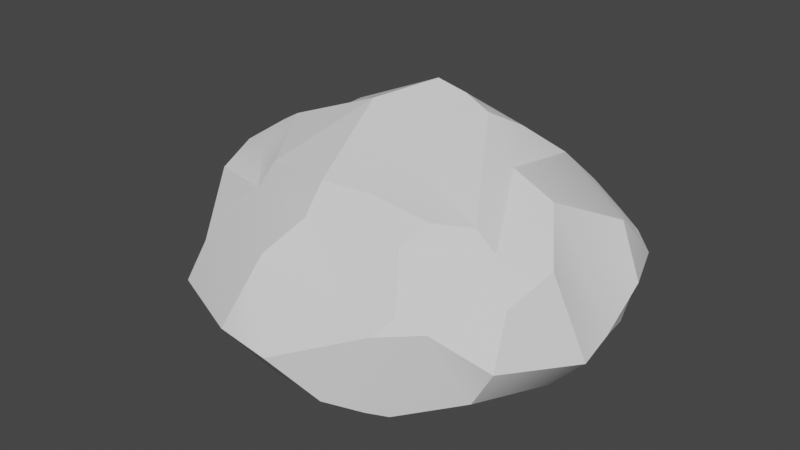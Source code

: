 # Source: stonesmall00.blend  (saved by Blender 3.4.6; exported with 4.5.12 LTS)
import bpy
from mathutils import Matrix  # noqa: F401  (used for matrix-valued properties, if any)

bpy.ops.wm.read_factory_settings(use_empty=True)
scene = bpy.context.scene
scene.name = 'Scene'

# ---- collections
col_collection = bpy.data.collections.new('Collection'); scene.collection.children.link(col_collection)

# ---- world
world_world = bpy.data.worlds.new('World'); scene.world = world_world
world_world.use_nodes = True; world_world.node_tree.nodes.clear()
_N = world_world.node_tree.nodes; _L = world_world.node_tree.links
n0 = _N.new('ShaderNodeOutputWorld'); n0.name = 'World Output'; n0.location = (300, 300)
n1 = _N.new('ShaderNodeBackground'); n1.name = 'Background'; n1.location = (10, 300)
n1.inputs[0].default_value = (0.05088, 0.05088, 0.05088, 1.0)
_L.new(n1.outputs[0], n0.inputs[0])
n0.is_active_output = True
world_world.color = (0.05088, 0.05088, 0.05088)
world_world.use_sun_shadow = False
world_world.sun_shadow_jitter_overblur = 0.0

# ---- meshes
me_cube_030 = bpy.data.meshes.new('Cube.030')
me_cube_030.from_pydata([(-0.1316, 0.02478, -0.01047), (-0.1044, 0.01633, 0.02081), (-0.1079, 0.02248, 0.02601), (-0.1147, 0.003253, -0.01679), (-0.07297, 0.004215, 0.03803), (-0.08597, 0.0263, 0.05484), (-0.03179, -0.01401, 0.04531), (-0.03172, 0.02985, 0.07968), (-0.07302, 0.000134, 0.02089), (-0.08309, 0.04773, 0.04174), (-0.06664, -0.01489, -0.01653), (-0.02473, -0.01643, 0.01917), (-0.03225, -0.01672, -0.01793), (-0.1241, 0.0539, -0.03341), (-0.09307, 0.07768, 0.01741), (-0.1018, 0.08298, -0.009821), (-0.08663, 0.09446, -0.02242), (-0.02462, 0.06435, 0.05622), (-0.0617, 0.07627, 0.02242), (-0.05504, 0.0913, 0.01592), (-0.08011, 0.08709, 0.0005076), (-0.07853, 0.09939, -0.02535), (-0.01334, 0.08019, 0.03697), (-0.01151, 0.09672, 0.0262), (-0.02796, 0.1189, -0.03117), (-0.09395, 0.004126, -0.05404), (-0.1219, 0.03719, -0.04754), (-0.0891, 0.000396, -0.07025), (-0.1052, 0.02979, -0.09163), (-0.06431, -0.005077, -0.05226), (-0.06499, -0.001736, -0.09592), (-0.08301, 0.03016, -0.1096), (-0.02864, -0.01784, -0.05238), (-0.02265, -0.007787, -0.07859), (-0.04385, 0.002287, -0.1158), (-0.05146, 0.02704, -0.1372), (-0.01396, -0.002053, -0.107), (-0.02449, 0.03319, -0.1357), (-0.1232, 0.04841, -0.04709), (-0.08257, 0.08941, -0.04337), (-0.1097, 0.06963, -0.089), (-0.1005, 0.07762, -0.08535), (-0.07584, 0.09432, -0.05423), (-0.07855, 0.06294, -0.1044), (-0.09123, 0.08628, -0.0917), (-0.008054, 0.1264, -0.0605), (-0.03733, 0.1122, -0.07199), (-0.06653, 0.0658, -0.1138), (-0.06329, 0.07863, -0.1096), (-0.02003, 0.07745, -0.1135), (-0.03119, 0.08987, -0.1179), (0.02305, 0.005287, 0.06816), (0.002579, 0.02954, 0.08435), (0.04124, 0.0007474, 0.05688), (0.0453, 0.04508, 0.05705), (0.01666, -0.01561, 0.02358), (0.019, -0.02222, -0.009461), (0.04819, -0.004455, 0.04652), (0.0645, 0.04507, 0.03886), (0.04552, -0.01535, -0.008151), (0.0821, 0.007807, 0.02669), (0.09505, 0.03071, 0.02818), (0.09169, -0.005701, -0.02654), (0.1161, 0.02199, -0.01852), (0.01076, 0.05553, 0.04834), (0.05137, 0.05225, 0.04576), (0.007607, 0.07854, 0.03326), (0.01236, 0.09465, 0.01881), (0.01107, 0.1044, -0.01448), (0.03975, 0.07858, 0.02926), (0.04603, 0.08816, 0.01527), (0.07301, 0.07307, -0.001923), (0.0618, 0.08393, -0.001077), (0.08932, 0.05509, 0.01115), (0.09638, 0.06648, -0.01602), (0.01425, -0.01998, -0.04466), (0.01604, -0.01324, -0.08113), (0.04971, -0.01056, -0.05207), (0.05196, -0.01273, -0.07936), (0.007436, 0.001614, -0.111), (0.006481, 0.03135, -0.1358), (0.05534, 0.003279, -0.1139), (0.05464, 0.02145, -0.1414), (0.0971, -0.001084, -0.0547), (0.1133, 0.02491, -0.04357), (0.09559, 0.002969, -0.09071), (0.09601, 0.03561, -0.1147), (0.113, 0.04217, -0.07154), (0.0719, 0.009382, -0.1124), (0.08202, 0.03964, -0.1273), (0.0105, 0.1223, -0.06055), (0.02689, 0.08346, -0.1053), (0.01896, 0.09515, -0.09921), (0.05261, 0.09771, -0.04408), (0.0297, 0.1186, -0.05325), (0.04872, 0.08678, -0.09935), (0.03988, 0.1089, -0.06987), (0.02089, 0.05823, -0.1311), (-0.003719, 0.0909, -0.113), (0.04945, 0.05916, -0.1325), (0.07864, 0.08785, -0.04122), (0.09848, 0.07087, -0.07649), (0.1051, 0.02998, -0.07728), (0.07321, 0.05253, -0.1209)], [], [(1, 0, 3), (4, 7, 5), (10, 11, 8), (83, 102, 84), (3, 8, 1), (8, 6, 4), (1, 8, 4), (5, 9, 2), (19, 20, 18), (22, 19, 18), (24, 19, 23), (20, 16, 15), (20, 14, 18), (25, 28, 27), (29, 33, 32), (37, 34, 35), (31, 27, 28), (27, 29, 25), (31, 34, 30), (34, 33, 30), (38, 41, 40), (46, 42, 45), (48, 49, 47), (41, 43, 40), (42, 41, 39), (43, 48, 47), (46, 48, 44), (51, 54, 52), (55, 59, 57), (63, 60, 62), (60, 58, 57), (59, 60, 57), (58, 53, 57), (55, 53, 51), (71, 70, 69), (69, 67, 66), (70, 68, 67), (73, 71, 69), (69, 64, 65), (76, 77, 75), (82, 79, 80), (85, 86, 102), (102, 86, 87), (78, 83, 77), (82, 88, 81), (76, 81, 78), (88, 86, 85), (78, 88, 85), (96, 94, 93), (92, 95, 91), (96, 90, 94), (84, 102, 87), (100, 95, 93), (98, 91, 97), (99, 91, 95), (103, 95, 101), (6, 52, 7), (11, 56, 55), (6, 55, 51), (66, 23, 22), (68, 23, 67), (64, 22, 17), (33, 75, 32), (80, 36, 37), (36, 76, 33), (92, 45, 90), (98, 97, 49), (98, 46, 92), (3, 26, 25), (13, 26, 0), (29, 12, 10), (25, 10, 3), (75, 59, 56), (84, 62, 83), (77, 62, 59), (15, 16, 39), (15, 38, 13), (24, 42, 21), (21, 39, 16), (93, 72, 71), (94, 68, 72), (100, 71, 74), (14, 0, 2), (0, 15, 13), (18, 17, 22), (2, 9, 18), (38, 28, 26), (1, 5, 2), (47, 37, 35), (31, 47, 35), (43, 28, 40), (54, 64, 52), (63, 73, 61), (58, 65, 54), (58, 73, 69), (97, 82, 80), (87, 100, 84), (101, 87, 86), (103, 86, 89), (103, 82, 99), (84, 74, 63), (52, 17, 7), (49, 80, 37), (12, 75, 56), (68, 45, 24), (95, 96, 93), (9, 7, 17), (14, 2, 18), (38, 15, 39), (50, 98, 49), (1, 2, 0), (4, 6, 7), (10, 12, 11), (83, 85, 102), (3, 10, 8), (8, 11, 6), (19, 21, 20), (22, 23, 19), (24, 21, 19), (20, 21, 16), (20, 15, 14), (25, 26, 28), (29, 30, 33), (37, 36, 34), (31, 30, 27), (27, 30, 29), (31, 35, 34), (34, 36, 33), (38, 39, 41), (46, 44, 42), (48, 50, 49), (41, 44, 43), (42, 44, 41), (43, 44, 48), (46, 50, 48), (51, 53, 54), (55, 56, 59), (63, 61, 60), (60, 61, 58), (59, 62, 60), (58, 54, 53), (55, 57, 53), (71, 72, 70), (69, 70, 67), (70, 72, 68), (73, 74, 71), (69, 66, 64), (76, 78, 77), (82, 81, 79), (78, 85, 83), (82, 89, 88), (76, 79, 81), (88, 89, 86), (78, 81, 88), (92, 96, 95), (96, 92, 90), (100, 101, 95), (98, 92, 91), (99, 97, 91), (103, 99, 95), (6, 51, 52), (11, 12, 56), (6, 11, 55), (66, 67, 23), (68, 24, 23), (64, 66, 22), (33, 76, 75), (80, 79, 36), (36, 79, 76), (92, 46, 45), (98, 50, 46), (3, 0, 26), (13, 38, 26), (29, 32, 12), (25, 29, 10), (75, 77, 59), (84, 63, 62), (77, 83, 62), (24, 45, 42), (21, 42, 39), (93, 94, 72), (94, 90, 68), (100, 93, 71), (14, 15, 0), (18, 9, 17), (38, 40, 28), (1, 4, 5), (47, 49, 37), (31, 43, 47), (43, 31, 28), (54, 65, 64), (63, 74, 73), (58, 69, 65), (58, 61, 73), (97, 99, 82), (87, 101, 100), (103, 101, 86), (103, 89, 82), (84, 100, 74), (52, 64, 17), (49, 97, 80), (12, 32, 75), (68, 90, 45), (9, 5, 7)])
me_cube_030.polygons.foreach_set('use_smooth', [True] * 204)
_k = set([(0, 2), (0, 3), (0, 13), (0, 26), (1, 2), (1, 3), (1, 4), (2, 5), (2, 9), (2, 14), (2, 18), (3, 10), (3, 25), (4, 6), (5, 7), (5, 9), (6, 11), (6, 51), (7, 17), (7, 52), (9, 18), (10, 12), (11, 12), (11, 55), (12, 32), (12, 56), (13, 15), (13, 38), (14, 15), (14, 18), (15, 16), (16, 21), (16, 39), (17, 22), (18, 19), (18, 20), (19, 21), (19, 23), (19, 24), (20, 21), (21, 24), (21, 42), (22, 23), (23, 24), (23, 67), (24, 45), (25, 27), (26, 28), (27, 28), (27, 30), (28, 31), (28, 40), (30, 34), (31, 35), (32, 33), (33, 36), (33, 76), (34, 35), (34, 36), (35, 37), (35, 47), (36, 79), (37, 80), (38, 40), (39, 41), (40, 41), (41, 44), (42, 44), (44, 46), (44, 48), (45, 46), (45, 90), (47, 48), (47, 49), (48, 50), (49, 50), (49, 97), (49, 98), (50, 98), (51, 52), (51, 53), (52, 54), (53, 57), (54, 58), (54, 65), (55, 57), (56, 59), (57, 60), (58, 61), (59, 62), (60, 61), (60, 62), (61, 63), (61, 73), (62, 83), (63, 73), (63, 74), (63, 84), (65, 69), (67, 70), (68, 72), (69, 70), (69, 71), (70, 71), (70, 72), (71, 72), (71, 74), (71, 93), (72, 94), (73, 74), (74, 100), (76, 78), (78, 85), (79, 81), (80, 82), (80, 97), (81, 82), (81, 88), (82, 89), (82, 99), (82, 103), (83, 85), (84, 87), (85, 86), (85, 88), (86, 87), (86, 89), (87, 101), (88, 89), (89, 103), (90, 94), (92, 96), (92, 98), (93, 95), (93, 100), (94, 96), (95, 96), (95, 99), (97, 98), (97, 99), (99, 103), (100, 101)])
me_cube_030.attributes.new('sharp_edge', 'BOOLEAN', 'EDGE').data.foreach_set('value', [ (min(e.vertices), max(e.vertices)) in _k for e in me_cube_030.edges])
_uv = me_cube_030.uv_layers.new(name='Default')
_uv.uv.foreach_set('vector', [0.567, 0.3022, 0.5222, 0.3409, 0.5147, 0.307, 0.5865, 0.2573, 0.6573, 0.2045, 0.6186, 0.2801, 0.5128, 0.2466, 0.5552, 0.1951, 0.5638, 0.2578, 0.4646, 0.04402, 0.4278, 0.009246, 0.4765, 0.003906, 0.5147, 0.307, 0.5638, 0.2578, 0.567, 0.3022, 0.5638, 0.2578, 0.5879, 0.2027, 0.5865, 0.2573, 0.567, 0.3022, 0.5638, 0.2578, 0.5865, 0.2573, 0.2627, 0.4858, 0.283, 0.5099, 0.2362, 0.5258, 0.3452, 0.5499, 0.3203, 0.5776, 0.3266, 0.5369, 0.3788, 0.4999, 0.3452, 0.5499, 0.3266, 0.5369, 0.4072, 0.5983, 0.3452, 0.5499, 0.3916, 0.5207, 0.8055, 0.2204, 0.7816, 0.2406, 0.775, 0.2113, 0.3203, 0.5776, 0.2973, 0.563, 0.3266, 0.5369, 0.4637, 0.2869, 0.4089, 0.3124, 0.4435, 0.2779, 0.4664, 0.2473, 0.4309, 0.1938, 0.4662, 0.2006, 0.3371, 0.1993, 0.3847, 0.2219, 0.3462, 0.2367, 0.3799, 0.2849, 0.4435, 0.2779, 0.4089, 0.3124, 0.4435, 0.2779, 0.4664, 0.2473, 0.4637, 0.2869, 0.3799, 0.2849, 0.3847, 0.2219, 0.4118, 0.2471, 0.3847, 0.2219, 0.4309, 0.1938, 0.4118, 0.2471, 0.7028, 0.2115, 0.7068, 0.2749, 0.6941, 0.2681, 0.7717, 0.3351, 0.7587, 0.2763, 0.8058, 0.3624, 0.6991, 0.3273, 0.7048, 0.3803, 0.681, 0.326, 0.7068, 0.2749, 0.6791, 0.3066, 0.6941, 0.2681, 0.7587, 0.2763, 0.7068, 0.2749, 0.7615, 0.2587, 0.6791, 0.3066, 0.6991, 0.3273, 0.681, 0.326, 0.7717, 0.3351, 0.6991, 0.3273, 0.7109, 0.29, 0.6182, 0.1355, 0.6467, 0.08236, 0.6573, 0.1557, 0.5591, 0.1447, 0.5207, 0.1088, 0.5888, 0.105, 0.513, 0.005938, 0.5695, 0.05827, 0.4993, 0.05096, 0.5695, 0.05827, 0.6257, 0.05201, 0.5888, 0.105, 0.5207, 0.1088, 0.5695, 0.05827, 0.5888, 0.105, 0.6257, 0.05201, 0.6032, 0.1132, 0.5888, 0.105, 0.5591, 0.1447, 0.6032, 0.1132, 0.6182, 0.1355, 0.4983, 0.4832, 0.4561, 0.4932, 0.4418, 0.477, 0.4418, 0.477, 0.4203, 0.5134, 0.404, 0.4903, 0.4561, 0.4932, 0.4407, 0.5522, 0.4203, 0.5134, 0.5084, 0.4498, 0.4983, 0.4832, 0.4418, 0.477, 0.4418, 0.477, 0.3955, 0.4565, 0.4444, 0.4361, 0.4292, 0.1455, 0.4663, 0.1035, 0.4752, 0.1481, 0.3444, 0.08983, 0.3865, 0.1557, 0.3376, 0.157, 0.4201, 0.04641, 0.3755, 0.02684, 0.4278, 0.009246, 0.6266, 0.4934, 0.6536, 0.535, 0.608, 0.4987, 0.4325, 0.1016, 0.4646, 0.04402, 0.4663, 0.1035, 0.3444, 0.08983, 0.3881, 0.07074, 0.3857, 0.09352, 0.4292, 0.1455, 0.3857, 0.09352, 0.4325, 0.1016, 0.3881, 0.07074, 0.3755, 0.02684, 0.4201, 0.04641, 0.4325, 0.1016, 0.3881, 0.07074, 0.4201, 0.04641, 0.5144, 0.5892, 0.4875, 0.5861, 0.508, 0.5504, 0.7533, 0.4161, 0.7563, 0.4567, 0.7409, 0.432, 0.7998, 0.4308, 0.8087, 0.3875, 0.8206, 0.4116, 0.5949, 0.4594, 0.6266, 0.4934, 0.608, 0.4987, 0.5323, 0.5241, 0.5611, 0.5992, 0.508, 0.5504, 0.7284, 0.3942, 0.7409, 0.432, 0.6929, 0.4369, 0.7037, 0.4701, 0.7409, 0.432, 0.7563, 0.4567, 0.7148, 0.5018, 0.7563, 0.4567, 0.7791, 0.5256, 0.5879, 0.2027, 0.6573, 0.1557, 0.6573, 0.2045, 0.5552, 0.1951, 0.5183, 0.1422, 0.5591, 0.1447, 0.5879, 0.2027, 0.5591, 0.1447, 0.6182, 0.1355, 0.404, 0.4903, 0.3916, 0.5207, 0.3788, 0.4999, 0.4407, 0.5522, 0.3916, 0.5207, 0.4203, 0.5134, 0.3955, 0.4565, 0.3788, 0.4999, 0.3535, 0.4769, 0.4309, 0.1938, 0.4752, 0.1481, 0.4662, 0.2006, 0.3376, 0.157, 0.3938, 0.1832, 0.3371, 0.1993, 0.3938, 0.1832, 0.4292, 0.1455, 0.4309, 0.1938, 0.7533, 0.4161, 0.8058, 0.3624, 0.8087, 0.3875, 0.7284, 0.3942, 0.6929, 0.4369, 0.7048, 0.3803, 0.7284, 0.3942, 0.7717, 0.3351, 0.7533, 0.4161, 0.5147, 0.307, 0.4678, 0.3416, 0.4637, 0.2869, 0.7185, 0.2017, 0.6901, 0.2049, 0.7089, 0.1545, 0.4664, 0.2473, 0.5092, 0.2052, 0.5128, 0.2466, 0.4637, 0.2869, 0.5128, 0.2466, 0.5147, 0.307, 0.4752, 0.1481, 0.5207, 0.1088, 0.5183, 0.1422, 0.4765, 0.003906, 0.4993, 0.05096, 0.4646, 0.04402, 0.4663, 0.1035, 0.4993, 0.05096, 0.5207, 0.1088, 0.775, 0.2113, 0.7816, 0.2406, 0.7615, 0.2587, 0.775, 0.2113, 0.7028, 0.2115, 0.7185, 0.2017, 0.8206, 0.3167, 0.7587, 0.2763, 0.7873, 0.2527, 0.7873, 0.2527, 0.7615, 0.2587, 0.7816, 0.2406, 0.508, 0.5504, 0.4841, 0.4968, 0.4983, 0.4832, 0.4875, 0.5861, 0.4407, 0.5522, 0.4841, 0.4968, 0.5323, 0.5241, 0.4983, 0.4832, 0.5322, 0.4782, 0.2973, 0.563, 0.2104, 0.5759, 0.2362, 0.5258, 0.7089, 0.1545, 0.775, 0.2113, 0.7185, 0.2017, 0.3266, 0.5369, 0.3535, 0.4769, 0.3788, 0.4999, 0.2362, 0.5258, 0.283, 0.5099, 0.3266, 0.5369, 0.7028, 0.2115, 0.6473, 0.2576, 0.6901, 0.2049, 0.567, 0.3022, 0.6186, 0.2801, 0.5755, 0.3096, 0.681, 0.326, 0.6439, 0.3885, 0.6281, 0.3547, 0.639, 0.298, 0.681, 0.326, 0.6281, 0.3547, 0.6791, 0.3066, 0.6473, 0.2576, 0.6941, 0.2681, 0.4298, 0.4236, 0.3955, 0.4565, 0.3605, 0.4115, 0.5744, 0.4345, 0.5084, 0.4498, 0.5081, 0.4115, 0.4652, 0.4288, 0.4444, 0.4361, 0.4298, 0.4236, 0.4652, 0.4288, 0.5084, 0.4498, 0.4418, 0.477, 0.6929, 0.4369, 0.661, 0.493, 0.6539, 0.4286, 0.608, 0.4987, 0.5323, 0.5241, 0.5949, 0.4594, 0.5865, 0.5331, 0.608, 0.4987, 0.6536, 0.535, 0.7148, 0.5018, 0.7143, 0.5384, 0.7009, 0.5179, 0.7148, 0.5018, 0.661, 0.493, 0.7037, 0.4701, 0.5949, 0.4594, 0.5322, 0.4782, 0.5744, 0.4345, 0.3605, 0.4115, 0.3535, 0.4769, 0.3214, 0.4347, 0.7048, 0.3803, 0.6539, 0.4286, 0.6439, 0.3885, 0.5092, 0.2052, 0.4752, 0.1481, 0.5183, 0.1422, 0.4407, 0.5522, 0.4494, 0.6195, 0.4072, 0.5983, 0.5611, 0.5992, 0.5144, 0.5892, 0.508, 0.5504, 0.283, 0.5099, 0.3214, 0.4347, 0.3535, 0.4769, 0.2973, 0.563, 0.2362, 0.5258, 0.3266, 0.5369, 0.7028, 0.2115, 0.775, 0.2113, 0.7615, 0.2587, 0.7158, 0.364, 0.7284, 0.3942, 0.7048, 0.3803, 0.567, 0.3022, 0.5755, 0.3096, 0.5222, 0.3409, 0.5865, 0.2573, 0.5879, 0.2027, 0.6573, 0.2045, 0.5128, 0.2466, 0.5092, 0.2052, 0.5552, 0.1951, 0.4646, 0.04402, 0.4201, 0.04641, 0.4278, 0.009246, 0.5147, 0.307, 0.5128, 0.2466, 0.5638, 0.2578, 0.5638, 0.2578, 0.5552, 0.1951, 0.5879, 0.2027, 0.3452, 0.5499, 0.3374, 0.6098, 0.3203, 0.5776, 0.3788, 0.4999, 0.3916, 0.5207, 0.3452, 0.5499, 0.4072, 0.5983, 0.3374, 0.6098, 0.3452, 0.5499, 0.8055, 0.2204, 0.7873, 0.2527, 0.7816, 0.2406, 0.3203, 0.5776, 0.2922, 0.5976, 0.2973, 0.563, 0.4637, 0.2869, 0.4678, 0.3416, 0.4089, 0.3124, 0.4664, 0.2473, 0.4118, 0.2471, 0.4309, 0.1938, 0.3371, 0.1993, 0.3938, 0.1832, 0.3847, 0.2219, 0.3799, 0.2849, 0.4118, 0.2471, 0.4435, 0.2779, 0.4435, 0.2779, 0.4118, 0.2471, 0.4664, 0.2473, 0.3799, 0.2849, 0.3462, 0.2367, 0.3847, 0.2219, 0.3847, 0.2219, 0.3938, 0.1832, 0.4309, 0.1938, 0.7028, 0.2115, 0.7615, 0.2587, 0.7068, 0.2749, 0.7717, 0.3351, 0.7109, 0.29, 0.7587, 0.2763, 0.6991, 0.3273, 0.7158, 0.364, 0.7048, 0.3803, 0.7068, 0.2749, 0.7109, 0.29, 0.6791, 0.3066, 0.7587, 0.2763, 0.7109, 0.29, 0.7068, 0.2749, 0.6791, 0.3066, 0.7109, 0.29, 0.6991, 0.3273, 0.7717, 0.3351, 0.7158, 0.364, 0.6991, 0.3273, 0.6182, 0.1355, 0.6032, 0.1132, 0.6467, 0.08236, 0.5591, 0.1447, 0.5183, 0.1422, 0.5207, 0.1088, 0.513, 0.005938, 0.5817, 0.02836, 0.5695, 0.05827, 0.5695, 0.05827, 0.5817, 0.02836, 0.6257, 0.05201, 0.5207, 0.1088, 0.4993, 0.05096, 0.5695, 0.05827, 0.6257, 0.05201, 0.6467, 0.08236, 0.6032, 0.1132, 0.5591, 0.1447, 0.5888, 0.105, 0.6032, 0.1132, 0.4983, 0.4832, 0.4841, 0.4968, 0.4561, 0.4932, 0.4418, 0.477, 0.4561, 0.4932, 0.4203, 0.5134, 0.4561, 0.4932, 0.4841, 0.4968, 0.4407, 0.5522, 0.5084, 0.4498, 0.5322, 0.4782, 0.4983, 0.4832, 0.4418, 0.477, 0.404, 0.4903, 0.3955, 0.4565, 0.4292, 0.1455, 0.4325, 0.1016, 0.4663, 0.1035, 0.3444, 0.08983, 0.3857, 0.09352, 0.3865, 0.1557, 0.4325, 0.1016, 0.4201, 0.04641, 0.4646, 0.04402, 0.3444, 0.08983, 0.3541, 0.04159, 0.3881, 0.07074, 0.4292, 0.1455, 0.3865, 0.1557, 0.3857, 0.09352, 0.3881, 0.07074, 0.3541, 0.04159, 0.3755, 0.02684, 0.4325, 0.1016, 0.3857, 0.09352, 0.3881, 0.07074, 0.7533, 0.4161, 0.7998, 0.4308, 0.7563, 0.4567, 0.7998, 0.4308, 0.7533, 0.4161, 0.8087, 0.3875, 0.5323, 0.5241, 0.5865, 0.5331, 0.5611, 0.5992, 0.7284, 0.3942, 0.7533, 0.4161, 0.7409, 0.432, 0.7037, 0.4701, 0.6929, 0.4369, 0.7409, 0.432, 0.7148, 0.5018, 0.7037, 0.4701, 0.7563, 0.4567, 0.5879, 0.2027, 0.6182, 0.1355, 0.6573, 0.1557, 0.5552, 0.1951, 0.5092, 0.2052, 0.5183, 0.1422, 0.5879, 0.2027, 0.5552, 0.1951, 0.5591, 0.1447, 0.404, 0.4903, 0.4203, 0.5134, 0.3916, 0.5207, 0.4407, 0.5522, 0.4072, 0.5983, 0.3916, 0.5207, 0.3955, 0.4565, 0.404, 0.4903, 0.3788, 0.4999, 0.4309, 0.1938, 0.4292, 0.1455, 0.4752, 0.1481, 0.3376, 0.157, 0.3865, 0.1557, 0.3938, 0.1832, 0.3938, 0.1832, 0.3865, 0.1557, 0.4292, 0.1455, 0.7533, 0.4161, 0.7717, 0.3351, 0.8058, 0.3624, 0.7284, 0.3942, 0.7158, 0.364, 0.7717, 0.3351, 0.5147, 0.307, 0.5222, 0.3409, 0.4678, 0.3416, 0.7185, 0.2017, 0.7028, 0.2115, 0.6901, 0.2049, 0.4664, 0.2473, 0.4662, 0.2006, 0.5092, 0.2052, 0.4637, 0.2869, 0.4664, 0.2473, 0.5128, 0.2466, 0.4752, 0.1481, 0.4663, 0.1035, 0.5207, 0.1088, 0.4765, 0.003906, 0.513, 0.005938, 0.4993, 0.05096, 0.4663, 0.1035, 0.4646, 0.04402, 0.4993, 0.05096, 0.8206, 0.3167, 0.8058, 0.3624, 0.7587, 0.2763, 0.7873, 0.2527, 0.7587, 0.2763, 0.7615, 0.2587, 0.508, 0.5504, 0.4875, 0.5861, 0.4841, 0.4968, 0.4875, 0.5861, 0.4702, 0.6067, 0.4407, 0.5522, 0.5323, 0.5241, 0.508, 0.5504, 0.4983, 0.4832, 0.2973, 0.563, 0.2922, 0.5976, 0.2104, 0.5759, 0.3266, 0.5369, 0.283, 0.5099, 0.3535, 0.4769, 0.7028, 0.2115, 0.6941, 0.2681, 0.6473, 0.2576, 0.567, 0.3022, 0.5865, 0.2573, 0.6186, 0.2801, 0.681, 0.326, 0.7048, 0.3803, 0.6439, 0.3885, 0.639, 0.298, 0.6791, 0.3066, 0.681, 0.326, 0.6791, 0.3066, 0.639, 0.298, 0.6473, 0.2576, 0.4298, 0.4236, 0.4444, 0.4361, 0.3955, 0.4565, 0.5744, 0.4345, 0.5322, 0.4782, 0.5084, 0.4498, 0.4652, 0.4288, 0.4418, 0.477, 0.4444, 0.4361, 0.4652, 0.4288, 0.5081, 0.4115, 0.5084, 0.4498, 0.6929, 0.4369, 0.7037, 0.4701, 0.661, 0.493, 0.608, 0.4987, 0.5865, 0.5331, 0.5323, 0.5241, 0.7148, 0.5018, 0.7791, 0.5256, 0.7143, 0.5384, 0.7148, 0.5018, 0.7009, 0.5179, 0.661, 0.493, 0.5949, 0.4594, 0.5323, 0.5241, 0.5322, 0.4782, 0.3605, 0.4115, 0.3955, 0.4565, 0.3535, 0.4769, 0.7048, 0.3803, 0.6929, 0.4369, 0.6539, 0.4286, 0.5092, 0.2052, 0.4662, 0.2006, 0.4752, 0.1481, 0.4407, 0.5522, 0.4702, 0.6067, 0.4494, 0.6195, 0.283, 0.5099, 0.2627, 0.4858, 0.3214, 0.4347])
me_cube_030.update()
me_cube_030.normals_split_custom_set([tuple(v) for v in zip(*[iter([-0.5898, -0.6868, 0.4248, -0.6558, -0.6426, 0.3962, -0.6589, -0.6368, 0.4005, -0.402, -0.6584, 0.6363, -0.2116, -0.6177, 0.7574, -0.3983, -0.6937, 0.6001, -0.2604, -0.935, 0.2406, -0.2543, -0.9623, 0.09627, -0.3844, -0.8877, 0.2534, 0.8889, -0.4524, -0.07191, 0.899, -0.367, -0.239, 0.8375, -0.5208, -0.1654, -0.3782, -0.8583, 0.3468, -0.3844, -0.8877, 0.2534, -0.4289, -0.8302, 0.3562, -0.3844, -0.8877, 0.2534, -0.3478, -0.9365, 0.04457, -0.4359, -0.8753, 0.2096, -0.4289, -0.8302, 0.3562, -0.3844, -0.8877, 0.2534, -0.4359, -0.8753, 0.2096, -0.7492, 0.4157, 0.5157, -0.7492, 0.4157, 0.5157, -0.7492, 0.4157, 0.5157, -0.4786, 0.6365, 0.6048, -0.29, 0.8762, 0.385, -0.4062, 0.6371, 0.655, -0.2516, 0.6747, 0.6939, -0.2811, 0.4986, 0.82, -0.3117, 0.6424, 0.7001, -0.2062, 0.8914, 0.4036, -0.2062, 0.8914, 0.4036, -0.2062, 0.8914, 0.4036, -0.3214, 0.8444, 0.4286, -0.3641, 0.8516, 0.3772, -0.3259, 0.8856, 0.3308, -0.3214, 0.8444, 0.4286, -0.1589, 0.9093, 0.3847, -0.2345, 0.7938, 0.5611, -0.7818, -0.57, -0.2526, -0.7864, -0.5938, -0.1704, -0.8298, -0.5442, -0.1235, -0.222, -0.9624, -0.1568, -0.1435, -0.9618, -0.233, -0.3292, -0.9183, -0.22, 0.07601, -0.6228, -0.7787, 0.1584, -0.6023, -0.7824, 0.1839, -0.6105, -0.7703, -0.5307, -0.6209, -0.5769, -0.5562, -0.6193, -0.5541, -0.4591, -0.6731, -0.5798, -0.2308, -0.9728, 0.02199, -0.222, -0.9624, -0.1568, -0.3139, -0.9446, -0.09559, -0.5307, -0.6209, -0.5769, -0.5253, -0.6053, -0.598, -0.5621, -0.5736, -0.5959, -0.05393, -0.9712, -0.2321, -0.1435, -0.9618, -0.233, -0.09849, -0.9857, -0.1366, -0.6856, 0.7204, -0.1042, -0.6975, 0.7054, 0.1261, -0.6818, 0.7172, 0.1444, -0.4294, 0.9028, -0.02407, -0.4116, 0.9076, -0.08275, -0.4314, 0.9008, -0.04962, -0.08096, 0.2027, -0.9759, -0.06687, -0.2447, -0.9673, -0.07454, 0.3275, -0.9419, -0.4164, 0.421, -0.8059, -0.555, 0.2084, -0.8053, -0.3632, 0.32, -0.875, -0.6345, 0.7725, -0.0246, -0.6289, 0.7729, 0.08426, -0.6832, 0.7175, -0.136, -0.555, 0.2084, -0.8053, -0.5538, 0.2761, -0.7856, -0.6329, 0.2887, -0.7184, -0.1271, 0.8267, -0.5481, -0.2652, 0.8034, -0.5331, -0.1629, 0.7897, -0.5914, 0.5386, -0.06687, 0.8399, 0.6277, -0.06738, 0.7756, 0.5575, -0.08128, 0.8262, 0.127, -0.9729, 0.1933, 0.2899, -0.9324, 0.2159, 0.3301, -0.9287, 0.169, 0.7567, -0.6438, 0.1132, 0.7412, -0.5505, 0.3841, 0.7604, -0.6379, 0.1221, 0.4053, -0.1051, 0.9081, 0.5489, -0.09953, 0.8299, 0.6901, -0.1168, 0.7142, 0.2899, -0.9324, 0.2159, 0.3679, -0.9047, 0.215, 0.3301, -0.9287, 0.169, 0.5489, -0.09953, 0.8299, 0.6632, -0.1016, 0.7415, 0.6901, -0.1168, 0.7142, 0.08373, -0.9324, 0.3515, 0.01707, -0.9024, 0.4306, 0.08824, -0.9067, 0.4124, 0.6459, 0.4633, 0.6068, 0.6459, 0.4633, 0.6068, 0.6459, 0.4633, 0.6068, 0.1385, 0.6506, 0.7467, 0.1957, 0.6504, 0.7339, 0.1644, 0.5785, 0.7989, 0.3069, 0.9395, 0.1524, 0.2102, 0.9212, 0.3273, 0.1863, 0.9448, 0.2697, 0.5041, 0.6676, 0.5479, 0.4524, 0.794, 0.4061, 0.5345, 0.6401, 0.552, 0.1385, 0.6506, 0.7467, 0.1836, 0.6848, 0.7052, 0.1015, 0.6954, 0.7115, -0.00281, -0.9921, -0.1256, 0.1774, -0.9835, -0.03576, 0.06739, -0.9899, -0.1248, -0.0962, -0.7579, -0.6453, -0.08197, -0.6776, -0.7308, -0.1227, -0.6366, -0.7614, 0.9534, -0.2539, -0.1629, 0.9262, -0.2684, -0.2649, 0.899, -0.367, -0.239, 0.899, -0.367, -0.239, 0.9262, -0.2684, -0.2649, 0.8593, -0.4323, -0.2733, 0.1395, -0.9893, 0.04257, 0.236, -0.9683, -0.08189, 0.1774, -0.9835, -0.03576, 0.5456, -0.6063, -0.5785, 0.47, -0.6231, -0.6252, 0.3347, -0.7819, -0.5259, -0.01511, -0.9188, -0.3944, 0.2041, -0.893, -0.401, 0.1224, -0.8967, -0.4253, 0.5223, -0.5687, -0.6354, 0.4923, -0.5135, -0.7028, 0.4978, -0.5179, -0.6957, 0.1224, -0.8967, -0.4253, 0.2617, -0.8678, -0.4225, 0.1909, -0.8653, -0.4636, 0.7697, 0.6294, -0.1066, 0.669, 0.7429, 0.02329, 0.694, 0.7192, 0.03318, 0.2603, 0.6624, -0.7025, 0.1403, 0.755, -0.6405, 0.1761, 0.6478, -0.7412, 0.2362, 0.8478, -0.4748, 0.2122, 0.8398, -0.4997, 0.2997, 0.8921, -0.338, 0.8375, -0.5208, -0.1654, 0.899, -0.367, -0.239, 0.8593, -0.4323, -0.2733, 0.376, 0.9025, -0.2101, 0.4423, 0.7903, -0.4239, 0.3662, 0.9076, -0.2052, 0.3298, 0.6239, -0.7084, 0.1761, 0.6478, -0.7412, 0.08232, 0.7027, -0.7067, -0.01872, 0.7386, -0.6739, 0.1761, 0.6478, -0.7412, 0.1403, 0.755, -0.6405, 0.5266, 0.65, -0.5479, 0.4423, 0.7903, -0.4239, 0.5931, 0.6922, -0.4112, -0.2635, -0.595, 0.7593, -0.1107, -0.6136, 0.7818, -0.2116, -0.6177, 0.7574, -0.07131, -0.9932, 0.0919, 0.08877, -0.9823, 0.1651, 0.127, -0.9729, 0.1933, 0.08082, -0.9646, 0.2511, 0.08373, -0.9324, 0.3515, 0.08824, -0.9067, 0.4124, 0.1644, 0.5785, 0.7989, 0.2365, 0.558, 0.7954, 0.2329, 0.5715, 0.7868, 0.2102, 0.9212, 0.3273, 0.1919, 0.9394, 0.2841, 0.1863, 0.9448, 0.2697, 0.1836, 0.6848, 0.7052, 0.2329, 0.5715, 0.7868, 0.2155, 0.6684, 0.7119, -0.0569, -0.9576, -0.2824, 0.06739, -0.9899, -0.1248, -0.01866, -0.9852, -0.1702, -0.1227, -0.6366, -0.7614, 0.03701, -0.625, -0.7797, 0.07601, -0.6228, -0.7787, -0.04977, -0.9366, -0.3469, -0.01511, -0.9188, -0.3944, -0.151, -0.9591, -0.2394, 0.09105, 0.8503, -0.5184, 0.008703, 0.7806, -0.625, 0.2122, 0.8398, -0.4997, -0.2588, 0.3309, -0.9075, -0.1305, 0.1915, -0.9728, -0.09104, 0.3789, -0.9209, 0.06352, 0.9062, -0.418, -0.1271, 0.8267, -0.5481, 0.09105, 0.8503, -0.5184, -0.7564, -0.5201, -0.3966, -0.7631, -0.5622, -0.3188, -0.7818, -0.57, -0.2526, -0.9836, 0.02049, -0.1793, -0.9673, -0.04639, -0.2492, -0.9702, 0.06733, -0.2326, -0.222, -0.9624, -0.1568, -0.2049, -0.9691, -0.1373, -0.1909, -0.9479, -0.2551, -0.3139, -0.9446, -0.09559, -0.1909, -0.9479, -0.2551, -0.3444, -0.9144, -0.2128, 0.06739, -0.9899, -0.1248, 0.216, -0.9723, -0.08974, 0.1066, -0.9913, -0.07729, 0.8375, -0.5208, -0.1654, 0.7604, -0.6379, 0.1221, 0.8889, -0.4524, -0.07191, 0.1774, -0.9835, -0.03576, 0.1799, -0.9775, -0.1097, 0.216, -0.9723, -0.08974, -0.6802, 0.6808, -0.2715, -0.7201, 0.6297, -0.2916, -0.7101, 0.6932, -0.1233, -0.6802, 0.6808, -0.2715, -0.6856, 0.7204, -0.1042, -0.598, 0.729, -0.333, -0.4193, 0.9032, -0.09141, -0.4116, 0.9076, -0.08275, -0.3722, 0.9077, -0.1938, -0.6182, 0.7381, -0.2703, -0.6832, 0.7175, -0.136, -0.5721, 0.765, -0.2956, 0.694, 0.7192, 0.03318, 0.689, 0.7199, 0.08345, 0.697, 0.7126, 0.07941, 0.1149, 0.9134, 0.3904, 0.2102, 0.9212, 0.3273, 0.2961, 0.909, 0.2934, 0.3412, 0.8626, 0.3735, 0.4808, 0.7788, 0.4028, 0.5071, 0.7687, 0.3898, -0.8248, 0.3805, 0.4183, -0.8358, 0.3816, 0.3948, -0.7925, 0.2965, 0.533, -0.8358, 0.3816, 0.3948, -0.8419, 0.4279, 0.3289, -0.8573, 0.4364, 0.2731, -0.3117, 0.6424, 0.7001, -0.3055, 0.6995, 0.646, -0.2516, 0.6747, 0.6939, -0.7471, 0.651, 0.1344, -0.7471, 0.651, 0.1344, -0.7471, 0.651, 0.1344, -0.978, -0.1037, -0.1811, -0.9358, -0.08532, -0.342, -0.9673, -0.04639, -0.2492, -0.5944, -0.6754, 0.4364, -0.3983, -0.6937, 0.6001, -0.5689, -0.6895, 0.4484, -0.09204, 0.4697, -0.878, -0.03644, 0.4643, -0.8849, -0.0632, 0.4981, -0.8648, -0.6263, 0.2051, -0.7521, -0.6329, 0.2887, -0.7184, -0.6334, 0.2047, -0.7463, -0.555, 0.2084, -0.8053, -0.5356, 0.1083, -0.8375, -0.3632, 0.32, -0.875, 0.098, 0.8078, 0.5812, 0.1836, 0.6848, 0.7052, 0.08932, 0.7108, 0.6977, 0.8559, 0.4159, 0.3073, 0.8559, 0.4159, 0.3073, 0.8559, 0.4159, 0.3073, 0.5391, 0.5627, 0.6267, 0.6038, 0.5443, 0.5824, 0.6002, 0.4889, 0.633, 0.5391, 0.5627, 0.6267, 0.5041, 0.6676, 0.5479, 0.5345, 0.6401, 0.552, -0.087, 0.2857, -0.9544, -0.0635, 0.2142, -0.9747, -0.1013, 0.3104, -0.9452, 0.8467, 0.4604, 0.2667, 0.8739, 0.4829, 0.05485, 0.8926, 0.448, 0.05021, 0.5931, 0.6922, -0.4112, 0.8469, 0.3624, -0.3891, 0.6651, 0.5463, -0.5091, 0.5266, 0.65, -0.5479, 0.6651, 0.5463, -0.5091, 0.6053, 0.6443, -0.4674, 0.4827, 0.2618, -0.8357, 0.4827, 0.2618, -0.8357, 0.4827, 0.2618, -0.8357, 0.8926, 0.448, 0.05021, 0.8701, 0.4638, -0.1668, 0.912, 0.4066, -0.05481, 0.08932, 0.7108, 0.6977, 0.2155, 0.6684, 0.7119, -0.1055, 0.5739, 0.8121, -0.112, 0.4189, -0.9011, -0.09463, 0.313, -0.945, -0.03644, 0.4643, -0.8849, -0.07317, -0.9973, -0.005485, 0.06739, -0.9899, -0.1248, 0.1066, -0.9913, -0.07729, 0.2102, 0.9212, 0.3273, 0.1953, 0.9137, 0.3563, 0.197, 0.9204, 0.3378, 0.8194, 0.5487, -0.1662, 0.7697, 0.6294, -0.1066, 0.694, 0.7192, 0.03318, -0.3657, 0.5957, 0.7151, -0.3564, 0.5611, 0.7471, -0.3055, 0.6995, 0.646, -0.1466, 0.1908, 0.9706, -0.1466, 0.1908, 0.9706, -0.1466, 0.1908, 0.9706, -0.6856, 0.7204, -0.1042, -0.6802, 0.6808, -0.2715, -0.7101, 0.6932, -0.1233, -0.1027, 0.03549, -0.9941, 0.1731, -0.1648, -0.971, -0.06555, -0.04402, -0.9969, -0.5898, -0.6868, 0.4248, -0.567, -0.7037, 0.4281, -0.6558, -0.6426, 0.3962, -0.402, -0.6584, 0.6363, -0.2635, -0.595, 0.7593, -0.2116, -0.6177, 0.7574, -0.2604, -0.935, 0.2406, -0.0524, -0.9985, 0.01842, -0.2543, -0.9623, 0.09627, 0.8889, -0.4524, -0.07191, 0.9534, -0.2539, -0.1629, 0.899, -0.367, -0.239, -0.3782, -0.8583, 0.3468, -0.2604, -0.935, 0.2406, -0.3844, -0.8877, 0.2534, -0.3844, -0.8877, 0.2534, -0.2543, -0.9623, 0.09627, -0.3478, -0.9365, 0.04457, -0.4786, 0.6365, 0.6048, -0.3085, 0.9094, 0.2789, -0.29, 0.8762, 0.385, -0.2516, 0.6747, 0.6939, -0.2562, 0.5476, 0.7966, -0.2811, 0.4986, 0.82, -0.3025, 0.888, 0.3463, -0.3025, 0.888, 0.3463, -0.3025, 0.888, 0.3463, -0.3214, 0.8444, 0.4286, -0.4101, 0.8039, 0.4308, -0.3641, 0.8516, 0.3772, -0.3214, 0.8444, 0.4286, -0.3259, 0.8856, 0.3308, -0.1589, 0.9093, 0.3847, -0.7818, -0.57, -0.2526, -0.7631, -0.5622, -0.3188, -0.7864, -0.5938, -0.1704, -0.222, -0.9624, -0.1568, -0.09849, -0.9857, -0.1366, -0.1435, -0.9618, -0.233, 0.07601, -0.6228, -0.7787, 0.03701, -0.625, -0.7797, 0.1584, -0.6023, -0.7824, -0.5307, -0.6209, -0.5769, -0.5621, -0.5736, -0.5959, -0.5562, -0.6193, -0.5541, -0.2308, -0.9728, 0.02199, -0.09849, -0.9857, -0.1366, -0.222, -0.9624, -0.1568, -0.5307, -0.6209, -0.5769, -0.5414, -0.6394, -0.546, -0.5253, -0.6053, -0.598, -0.05393, -0.9712, -0.2321, -0.07679, -0.9726, -0.2195, -0.1435, -0.9618, -0.233, -0.6856, 0.7204, -0.1042, -0.7101, 0.6932, -0.1233, -0.6975, 0.7054, 0.1261, -0.4294, 0.9028, -0.02407, -0.4273, 0.9039, -0.01844, -0.4116, 0.9076, -0.08275, -0.08096, 0.2027, -0.9759, -0.1058, -0.3472, -0.9318, -0.06687, -0.2447, -0.9673, -0.4164, 0.421, -0.8059, -0.5797, 0.1226, -0.8055, -0.555, 0.2084, -0.8053, -0.6345, 0.7725, -0.0246, -0.6407, 0.7613, 0.09978, -0.6289, 0.7729, 0.08426, -0.555, 0.2084, -0.8053, -0.5797, 0.1226, -0.8055, -0.5538, 0.2761, -0.7856, -0.1271, 0.8267, -0.5481, -0.1711, 0.8769, -0.4491, -0.2652, 0.8034, -0.5331, 0.5386, -0.06687, 0.8399, 0.6632, -0.1016, 0.7415, 0.6277, -0.06738, 0.7756, 0.127, -0.9729, 0.1933, 0.08877, -0.9823, 0.1651, 0.2899, -0.9324, 0.2159, 0.7567, -0.6438, 0.1132, 0.7719, -0.4646, 0.434, 0.7412, -0.5505, 0.3841, 0.4053, -0.1051, 0.9081, 0.2394, -0.1973, 0.9507, 0.5489, -0.09953, 0.8299, 0.2899, -0.9324, 0.2159, 0.3036, -0.909, 0.2854, 0.3679, -0.9047, 0.215, 0.5489, -0.09953, 0.8299, 0.6277, -0.06738, 0.7756, 0.6632, -0.1016, 0.7415, 0.08373, -0.9324, 0.3515, -0.006768, -0.8956, 0.4449, 0.01707, -0.9024, 0.4306, 0.6376, 0.6221, 0.4543, 0.6376, 0.6221, 0.4543, 0.6376, 0.6221, 0.4543, 0.1385, 0.6506, 0.7467, 0.2111, 0.7599, 0.6148, 0.1957, 0.6504, 0.7339, 0.3069, 0.9395, 0.1524, 0.3153, 0.9279, 0.1989, 0.2102, 0.9212, 0.3273, 0.5041, 0.6676, 0.5479, 0.4065, 0.8135, 0.416, 0.4524, 0.794, 0.4061, 0.1385, 0.6506, 0.7467, 0.1644, 0.5785, 0.7989, 0.1836, 0.6848, 0.7052, -0.00281, -0.9921, -0.1256, 0.1395, -0.9893, 0.04257, 0.1774, -0.9835, -0.03576, -0.0962, -0.7579, -0.6453, -0.004043, -0.834, -0.5517, -0.08197, -0.6776, -0.7308, 0.1395, -0.9893, 0.04257, 0.3087, -0.9437, -0.1191, 0.236, -0.9683, -0.08189, 0.5456, -0.6063, -0.5785, 0.6051, -0.4434, -0.6613, 0.47, -0.6231, -0.6252, -0.01511, -0.9188, -0.3944, 0.03733, -0.8906, -0.4533, 0.2041, -0.893, -0.401, 0.5223, -0.5687, -0.6354, 0.5118, -0.555, -0.6557, 0.4923, -0.5135, -0.7028, 0.1224, -0.8967, -0.4253, 0.2041, -0.893, -0.401, 0.2617, -0.8678, -0.4225, 0.2603, 0.6624, -0.7025, 0.2253, 0.8105, -0.5407, 0.1403, 0.755, -0.6405, 0.2362, 0.8478, -0.4748, 0.09105, 0.8503, -0.5184, 0.2122, 0.8398, -0.4997, 0.376, 0.9025, -0.2101, 0.5931, 0.6922, -0.4112, 0.4423, 0.7903, -0.4239, 0.3298, 0.6239, -0.7084, 0.2603, 0.6624, -0.7025, 0.1761, 0.6478, -0.7412, -0.01872, 0.7386, -0.6739, 0.08232, 0.7027, -0.7067, 0.1761, 0.6478, -0.7412, 0.5266, 0.65, -0.5479, 0.4657, 0.6853, -0.5599, 0.4423, 0.7903, -0.4239, -0.2635, -0.595, 0.7593, -0.1094, -0.6143, 0.7815, -0.1107, -0.6136, 0.7818, -0.07131, -0.9932, 0.0919, -0.1116, -0.9933, 0.03039, 0.08877, -0.9823, 0.1651, 0.08082, -0.9646, 0.2511, 0.009631, -0.9955, 0.09458, 0.08373, -0.9324, 0.3515, 0.1644, 0.5785, 0.7989, 0.1957, 0.6504, 0.7339, 0.2365, 0.558, 0.7954, 0.2102, 0.9212, 0.3273, 0.197, 0.9204, 0.3378, 0.1919, 0.9394, 0.2841, 0.1836, 0.6848, 0.7052, 0.1644, 0.5785, 0.7989, 0.2329, 0.5715, 0.7868, -0.0569, -0.9576, -0.2824, -0.00281, -0.9921, -0.1256, 0.06739, -0.9899, -0.1248, -0.1227, -0.6366, -0.7614, -0.08197, -0.6776, -0.7308, 0.03701, -0.625, -0.7797, -0.04977, -0.9366, -0.3469, 0.03733, -0.8906, -0.4533, -0.01511, -0.9188, -0.3944, 0.09105, 0.8503, -0.5184, -0.1271, 0.8267, -0.5481, 0.008703, 0.7806, -0.625, 0.06352, 0.9062, -0.418, -0.1711, 0.8769, -0.4491, -0.1271, 0.8267, -0.5481, -0.7564, -0.5201, -0.3966, -0.7788, -0.5039, -0.3735, -0.7631, -0.5622, -0.3188, -0.9836, 0.02049, -0.1793, -0.978, -0.1037, -0.1811, -0.9673, -0.04639, -0.2492, -0.222, -0.9624, -0.1568, -0.3292, -0.9183, -0.22, -0.2049, -0.9691, -0.1373, -0.3139, -0.9446, -0.09559, -0.222, -0.9624, -0.1568, -0.1909, -0.9479, -0.2551, 0.06739, -0.9899, -0.1248, 0.1774, -0.9835, -0.03576, 0.216, -0.9723, -0.08974, 0.8375, -0.5208, -0.1654, 0.7567, -0.6438, 0.1132, 0.7604, -0.6379, 0.1221, 0.1774, -0.9835, -0.03576, 0.236, -0.9683, -0.08189, 0.1799, -0.9775, -0.1097, -0.4193, 0.9032, -0.09141, -0.4314, 0.9008, -0.04962, -0.4116, 0.9076, -0.08275, -0.6182, 0.7381, -0.2703, -0.6345, 0.7725, -0.0246, -0.6832, 0.7175, -0.136, 0.694, 0.7192, 0.03318, 0.669, 0.7429, 0.02329, 0.689, 0.7199, 0.08345, 0.1149, 0.9134, 0.3904, 0.1376, 0.9238, 0.3574, 0.2102, 0.9212, 0.3273, 0.3412, 0.8626, 0.3735, 0.2925, 0.8804, 0.3732, 0.4808, 0.7788, 0.4028, -0.8248, 0.3805, 0.4183, -0.8419, 0.4279, 0.3289, -0.8358, 0.3816, 0.3948, -0.3117, 0.6424, 0.7001, -0.3657, 0.5957, 0.7151, -0.3055, 0.6995, 0.646, -0.978, -0.1037, -0.1811, -0.9357, -0.08342, -0.3427, -0.9358, -0.08532, -0.342, -0.5944, -0.6754, 0.4364, -0.402, -0.6584, 0.6363, -0.3983, -0.6937, 0.6001, -0.09204, 0.4697, -0.878, -0.112, 0.4189, -0.9011, -0.03644, 0.4643, -0.8849, -0.6263, 0.2051, -0.7521, -0.555, 0.2084, -0.8053, -0.6329, 0.2887, -0.7184, -0.555, 0.2084, -0.8053, -0.6263, 0.2051, -0.7521, -0.5356, 0.1083, -0.8375, 0.098, 0.8078, 0.5812, 0.1015, 0.6954, 0.7115, 0.1836, 0.6848, 0.7052, 0.8563, 0.3579, 0.3724, 0.8563, 0.3579, 0.3724, 0.8563, 0.3579, 0.3724, 0.5391, 0.5627, 0.6267, 0.5345, 0.6401, 0.552, 0.6038, 0.5443, 0.5824, 0.5391, 0.5627, 0.6267, 0.4969, 0.5725, 0.6522, 0.5041, 0.6676, 0.5479, -0.087, 0.2857, -0.9544, -0.05716, 0.2197, -0.9739, -0.0635, 0.2142, -0.9747, 0.8467, 0.4604, 0.2667, 0.8459, 0.4717, 0.2488, 0.8739, 0.4829, 0.05485, 0.5266, 0.65, -0.5479, 0.5931, 0.6922, -0.4112, 0.6651, 0.5463, -0.5091, 0.1102, 0.4998, -0.8591, 0.1102, 0.4998, -0.8591, 0.1102, 0.4998, -0.8591, 0.8926, 0.448, 0.05021, 0.8739, 0.4829, 0.05485, 0.8701, 0.4638, -0.1668, 0.08932, 0.7108, 0.6977, 0.1836, 0.6848, 0.7052, 0.2155, 0.6684, 0.7119, -0.112, 0.4189, -0.9011, -0.2277, 0.2115, -0.9505, -0.09463, 0.313, -0.945, -0.07317, -0.9973, -0.005485, -0.01866, -0.9852, -0.1702, 0.06739, -0.9899, -0.1248, 0.2102, 0.9212, 0.3273, 0.1376, 0.9238, 0.3574, 0.1953, 0.9137, 0.3563, -0.3657, 0.5957, 0.7151, -0.3838, 0.5185, 0.7641, -0.3564, 0.5611, 0.7471])] * 3)])

# ---- objects
ob_stone_low_005 = bpy.data.objects.new('Stone_Low.005', me_cube_030)

# ---- transforms, parenting, visibility, modifiers, constraints
ob_stone_low_005.location = (0.0, 0.0, 0.0)
ob_stone_low_005.rotation_euler = (1.571, -0.0, 0.0)
ob_stone_low_005.color = (0.8, 0.8, 0.8, 1.0)

# ---- collection membership
col_collection.objects.link(ob_stone_low_005)

# ---- scene / render settings (as saved in the file)
scene.frame_start = 1; scene.frame_end = 250; scene.frame_set(1)
scene.render.engine = 'BLENDER_EEVEE_NEXT'
scene.cycles.sampling_pattern = 'TABULATED_SOBOL'
scene.cycles.use_light_tree = False
scene.view_settings.view_transform = 'Filmic'
bpy.context.view_layer.update()

# ---- added for rendering (the .blend has no active camera and no usable light): camera, sun
cam_auto = bpy.data.cameras.new('AutoCamera')
cam_auto.lens = 50.0
cam_auto.sensor_width = 36.0
cam_auto.clip_end = 1000.0
ob_auto_camera = bpy.data.objects.new('AutoCamera', cam_auto)
scene.collection.objects.link(ob_auto_camera)
ob_auto_camera.location = (0.331405, -0.378509, 0.323455)
ob_auto_camera.rotation_euler = (1.09748, -7.21219e-08, 0.694738)
scene.camera = ob_auto_camera
light_auto_sun = bpy.data.lights.new('AutoSun', 'SUN')
light_auto_sun.energy = 3.0
light_auto_sun.angle = 0.0523599
ob_auto_sun = bpy.data.objects.new('AutoSun', light_auto_sun)
scene.collection.objects.link(ob_auto_sun)
ob_auto_sun.rotation_euler = (0.872665, 0.174533, 0.523599)
bpy.context.view_layer.update()
